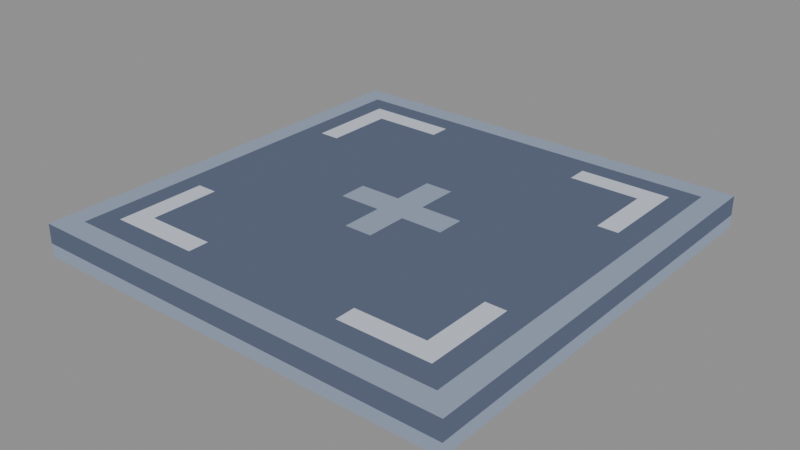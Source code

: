 # Source: empty.blend  (saved by Blender 5.2.44; exported with 4.5.12 LTS)
import bpy
from mathutils import Matrix  # noqa: F401  (used for matrix-valued properties, if any)

bpy.ops.wm.read_factory_settings(use_empty=True)
scene = bpy.context.scene
scene.name = 'Scene'

# ---- materials (node trees are filled in below, after node groups)
mat_pal_plate_2 = bpy.data.materials.new('pal-plate_2')
mat_pal_steel_1 = bpy.data.materials.new('pal-steel_1')
mat_pal_steel_3 = bpy.data.materials.new('pal-steel_3')

# ---- material node trees
mat_pal_plate_2.use_nodes = True; mat_pal_plate_2.node_tree.nodes.clear()
_N = mat_pal_plate_2.node_tree.nodes; _L = mat_pal_plate_2.node_tree.links
n0 = _N.new('ShaderNodeOutputMaterial'); n0.name = 'Material Output'; n0.location = (0, 0)
n1 = _N.new('ShaderNodeEmission'); n1.name = 'Emission'; n1.location = (0, 0)
n1.inputs[0].default_value = (0.2664, 0.3231, 0.4233, 1.0)
_L.new(n1.outputs[0], n0.inputs[0])
n0.is_active_output = True
mat_pal_steel_1.use_nodes = True; mat_pal_steel_1.node_tree.nodes.clear()
_N = mat_pal_steel_1.node_tree.nodes; _L = mat_pal_steel_1.node_tree.links
n0 = _N.new('ShaderNodeOutputMaterial'); n0.name = 'Material Output'; n0.location = (0, 0)
n1 = _N.new('ShaderNodeEmission'); n1.name = 'Emission'; n1.location = (0, 0)
n1.inputs[0].default_value = (0.1022, 0.1248, 0.1878, 1.0)
_L.new(n1.outputs[0], n0.inputs[0])
n0.is_active_output = True
mat_pal_steel_3.use_nodes = True; mat_pal_steel_3.node_tree.nodes.clear()
_N = mat_pal_steel_3.node_tree.nodes; _L = mat_pal_steel_3.node_tree.links
n0 = _N.new('ShaderNodeOutputMaterial'); n0.name = 'Material Output'; n0.location = (0, 0)
n1 = _N.new('ShaderNodeEmission'); n1.name = 'Emission'; n1.location = (0, 0)
n1.inputs[0].default_value = (0.5271, 0.5711, 0.6584, 1.0)
_L.new(n1.outputs[0], n0.inputs[0])
n0.is_active_output = True

# ---- meshes
me_slab = bpy.data.meshes.new('slab')
me_slab.from_pydata([(-1.0, -1.0, 0.15), (1.0, -1.0, 0.15), (1.0, 1.0, 0.15), (-1.0, 1.0, 0.15), (-1.0, -1.0, 0.0), (1.0, -1.0, 0.0), (1.0, -1.0, 0.06), (-1.0, -1.0, 0.06), (-1.0, -1.0, 0.06), (1.0, -1.0, 0.06), (1.0, -1.0, 0.15), (-1.0, -1.0, 0.15), (1.0, -1.0, 0.0), (1.0, 1.0, 0.0), (1.0, 1.0, 0.06), (1.0, -1.0, 0.06), (1.0, -1.0, 0.06), (1.0, 1.0, 0.06), (1.0, 1.0, 0.15), (1.0, -1.0, 0.15)], [], [(0, 1, 2, 3), (4, 5, 6, 7), (8, 9, 10, 11), (12, 13, 14, 15), (16, 17, 18, 19)])
me_slab.polygons.foreach_set('material_index', [0, 0, 1, 0, 1])
me_slab.materials.append(mat_pal_plate_2)
me_slab.materials.append(mat_pal_steel_1)
me_slab.update()
me_top = bpy.data.meshes.new('top')
me_top.from_pydata([(-0.9, -0.9, 0.152), (0.9, -0.9, 0.152), (0.9, 0.9, 0.152), (-0.9, 0.9, 0.152)], [], [(0, 1, 2, 3)])
me_top.materials.append(mat_pal_steel_1)
me_top.update()
me_br_h = bpy.data.meshes.new('br-h')
me_br_h.from_pydata([(-0.8, -0.8, 0.156), (-0.38, -0.8, 0.156), (-0.38, -0.705, 0.156), (-0.8, -0.705, 0.156)], [], [(0, 1, 2, 3)])
me_br_h.materials.append(mat_pal_steel_3)
me_br_h.update()
me_br_v = bpy.data.meshes.new('br-v')
me_br_v.from_pydata([(-0.8, -0.8, 0.156), (-0.705, -0.8, 0.156), (-0.705, -0.38, 0.156), (-0.8, -0.38, 0.156)], [], [(0, 1, 2, 3)])
me_br_v.materials.append(mat_pal_steel_3)
me_br_v.update()
me_br_h_001 = bpy.data.meshes.new('br-h.001')
me_br_h_001.from_pydata([(-0.8, 0.705, 0.156), (-0.38, 0.705, 0.156), (-0.38, 0.8, 0.156), (-0.8, 0.8, 0.156)], [], [(0, 1, 2, 3)])
me_br_h_001.materials.append(mat_pal_steel_3)
me_br_h_001.update()
me_br_v_001 = bpy.data.meshes.new('br-v.001')
me_br_v_001.from_pydata([(-0.8, 0.38, 0.156), (-0.705, 0.38, 0.156), (-0.705, 0.8, 0.156), (-0.8, 0.8, 0.156)], [], [(0, 1, 2, 3)])
me_br_v_001.materials.append(mat_pal_steel_3)
me_br_v_001.update()
me_br_h_002 = bpy.data.meshes.new('br-h.002')
me_br_h_002.from_pydata([(0.38, -0.8, 0.156), (0.8, -0.8, 0.156), (0.8, -0.705, 0.156), (0.38, -0.705, 0.156)], [], [(0, 1, 2, 3)])
me_br_h_002.materials.append(mat_pal_steel_3)
me_br_h_002.update()
me_br_v_002 = bpy.data.meshes.new('br-v.002')
me_br_v_002.from_pydata([(0.705, -0.8, 0.156), (0.8, -0.8, 0.156), (0.8, -0.38, 0.156), (0.705, -0.38, 0.156)], [], [(0, 1, 2, 3)])
me_br_v_002.materials.append(mat_pal_steel_3)
me_br_v_002.update()
me_br_h_003 = bpy.data.meshes.new('br-h.003')
me_br_h_003.from_pydata([(0.38, 0.705, 0.156), (0.8, 0.705, 0.156), (0.8, 0.8, 0.156), (0.38, 0.8, 0.156)], [], [(0, 1, 2, 3)])
me_br_h_003.materials.append(mat_pal_steel_3)
me_br_h_003.update()
me_br_v_003 = bpy.data.meshes.new('br-v.003')
me_br_v_003.from_pydata([(0.705, 0.38, 0.156), (0.8, 0.38, 0.156), (0.8, 0.8, 0.156), (0.705, 0.8, 0.156)], [], [(0, 1, 2, 3)])
me_br_v_003.materials.append(mat_pal_steel_3)
me_br_v_003.update()
me_plus_h = bpy.data.meshes.new('plus-h')
me_plus_h.from_pydata([(-0.26, -0.065, 0.156), (0.26, -0.065, 0.156), (0.26, 0.065, 0.156), (-0.26, 0.065, 0.156)], [], [(0, 1, 2, 3)])
me_plus_h.materials.append(mat_pal_plate_2)
me_plus_h.update()
me_plus_v = bpy.data.meshes.new('plus-v')
me_plus_v.from_pydata([(-0.065, -0.26, 0.156), (0.065, -0.26, 0.156), (0.065, 0.26, 0.156), (-0.065, 0.26, 0.156)], [], [(0, 1, 2, 3)])
me_plus_v.materials.append(mat_pal_plate_2)
me_plus_v.update()

# ---- objects
ob_slab = bpy.data.objects.new('slab', me_slab)
ob_top = bpy.data.objects.new('top', me_top)
ob_br_h = bpy.data.objects.new('br-h', me_br_h)
ob_br_v = bpy.data.objects.new('br-v', me_br_v)
ob_br_h_001 = bpy.data.objects.new('br-h.001', me_br_h_001)
ob_br_v_001 = bpy.data.objects.new('br-v.001', me_br_v_001)
ob_br_h_002 = bpy.data.objects.new('br-h.002', me_br_h_002)
ob_br_v_002 = bpy.data.objects.new('br-v.002', me_br_v_002)
ob_br_h_003 = bpy.data.objects.new('br-h.003', me_br_h_003)
ob_br_v_003 = bpy.data.objects.new('br-v.003', me_br_v_003)
ob_plus_h = bpy.data.objects.new('plus-h', me_plus_h)
ob_plus_v = bpy.data.objects.new('plus-v', me_plus_v)

# ---- transforms, parenting, visibility, modifiers, constraints
ob_slab.location = (0.0, 0.0, 0.0)
ob_top.location = (0.0, 0.0, 0.0)
ob_br_h.location = (0.0, 0.0, 0.0)
ob_br_v.location = (0.0, 0.0, 0.0)
ob_br_h_001.location = (0.0, 0.0, 0.0)
ob_br_v_001.location = (0.0, 0.0, 0.0)
ob_br_h_002.location = (0.0, 0.0, 0.0)
ob_br_v_002.location = (0.0, 0.0, 0.0)
ob_br_h_003.location = (0.0, 0.0, 0.0)
ob_br_v_003.location = (0.0, 0.0, 0.0)
ob_plus_h.location = (0.0, 0.0, 0.0)
ob_plus_v.location = (0.0, 0.0, 0.0)

# ---- collection membership
scene.collection.objects.link(ob_slab)
scene.collection.objects.link(ob_top)
scene.collection.objects.link(ob_br_h)
scene.collection.objects.link(ob_br_v)
scene.collection.objects.link(ob_br_h_001)
scene.collection.objects.link(ob_br_v_001)
scene.collection.objects.link(ob_br_h_002)
scene.collection.objects.link(ob_br_v_002)
scene.collection.objects.link(ob_br_h_003)
scene.collection.objects.link(ob_br_v_003)
scene.collection.objects.link(ob_plus_h)
scene.collection.objects.link(ob_plus_v)

# ---- scene / render settings (as saved in the file)
scene.frame_start = 1; scene.frame_end = 250; scene.frame_set(1)
scene.render.engine = 'BLENDER_EEVEE_NEXT'
scene.render.bake_bias = 0.0
scene.render.bake_samples = 0
scene.render.compositor_device = 'GPU'
scene.eevee.use_volume_custom_range = False
scene.eevee.fast_gi_thickness_near = 0.1
scene.eevee.fast_gi_thickness_far = 0.0
scene.eevee.ray_tracing_options.screen_trace_thickness = 0.1
bpy.context.view_layer.update()

# ---- added for rendering (the .blend has no active camera and no usable light): camera, sun + grey world if the file has none
cam_auto = bpy.data.cameras.new('AutoCamera')
cam_auto.lens = 50.0
cam_auto.sensor_width = 36.0
cam_auto.clip_end = 1000.0
ob_auto_camera = bpy.data.objects.new('AutoCamera', cam_auto)
scene.collection.objects.link(ob_auto_camera)
ob_auto_camera.location = (2.62091, -3.14509, 2.17473)
ob_auto_camera.rotation_euler = (1.09748, -7.21219e-08, 0.694738)
scene.camera = ob_auto_camera
light_auto_sun = bpy.data.lights.new('AutoSun', 'SUN')
light_auto_sun.energy = 3.0
light_auto_sun.angle = 0.0523599
ob_auto_sun = bpy.data.objects.new('AutoSun', light_auto_sun)
scene.collection.objects.link(ob_auto_sun)
ob_auto_sun.rotation_euler = (0.872665, 0.174533, 0.523599)
if scene.world is None:
    world_auto = bpy.data.worlds.new('AutoWorld')
    world_auto.color = (0.3, 0.3, 0.3)
    scene.world = world_auto
bpy.context.view_layer.update()
